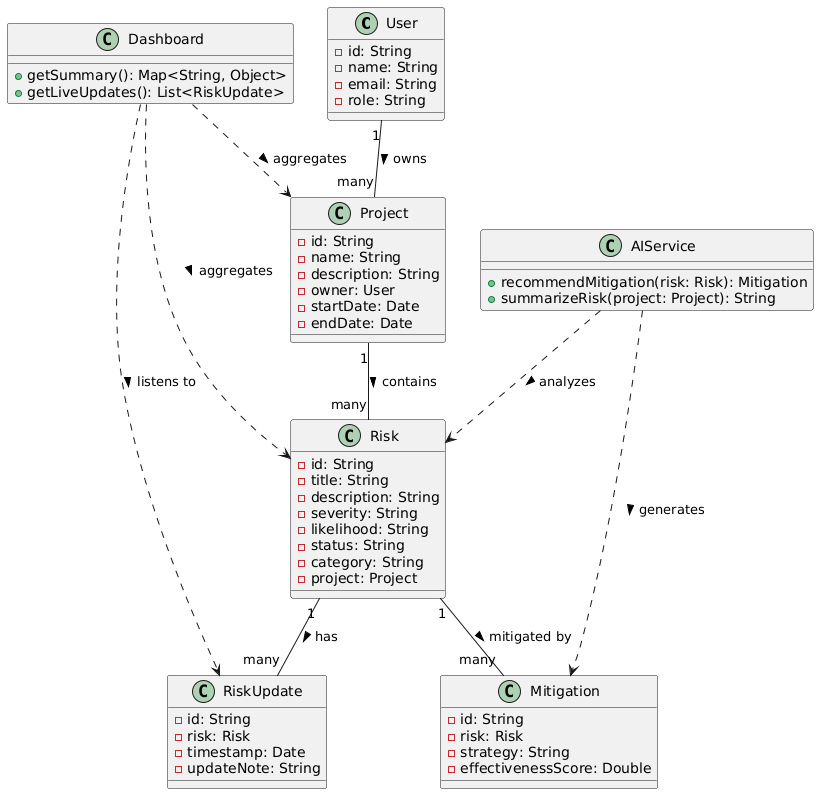

The diagram above was rendered by PlantUML. Its source (embedded in the PNG):
@startuml
' Define classes
class User {
  - id: String
  - name: String
  - email: String
  - role: String
}

class Project {
  - id: String
  - name: String
  - description: String
  - owner: User
  - startDate: Date
  - endDate: Date
}

class Risk {
  - id: String
  - title: String
  - description: String
  - severity: String
  - likelihood: String
  - status: String
  - category: String
  - project: Project
}

class RiskUpdate {
  - id: String
  - risk: Risk
  - timestamp: Date
  - updateNote: String
}

class Mitigation {
  - id: String
  - risk: Risk
  - strategy: String
  - effectivenessScore: Double
}

class AIService {
  + recommendMitigation(risk: Risk): Mitigation
  + summarizeRisk(project: Project): String
}

class Dashboard {
  + getSummary(): Map<String, Object>
  + getLiveUpdates(): List<RiskUpdate>
}

' Relationships
User "1" -- "many" Project : owns >
Project "1" -- "many" Risk : contains >
Risk "1" -- "many" RiskUpdate : has >
Risk "1" -- "many" Mitigation : mitigated by >
Dashboard ..> Project : aggregates >
Dashboard ..> Risk : aggregates >
Dashboard ..> RiskUpdate : listens to >
AIService ..> Risk : analyzes >
AIService ..> Mitigation : generates >
@enduml